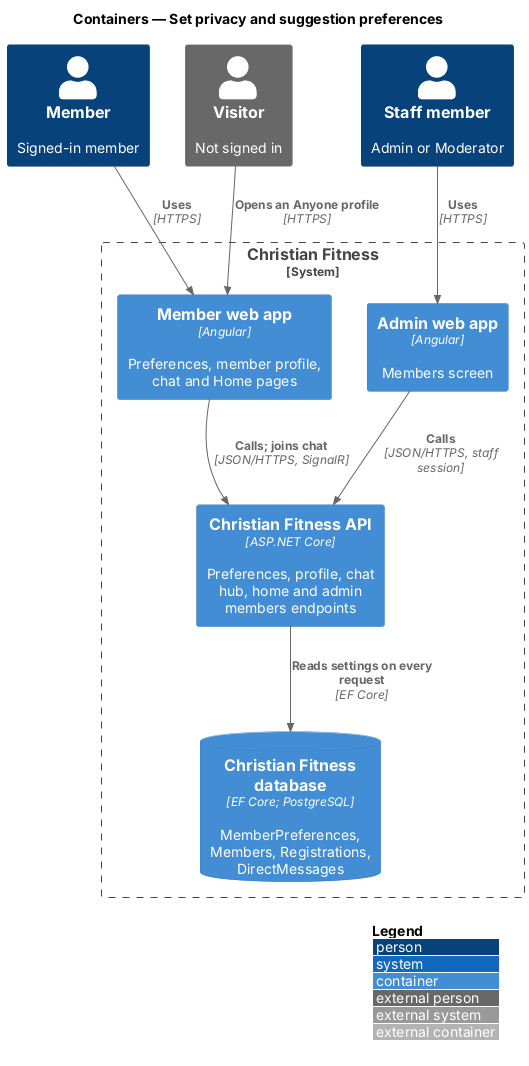

The diagram above was rendered by PlantUML. Its source (embedded in the PNG):
@startuml
!include <C4/C4_Container>
LAYOUT_WITH_LEGEND()
title Containers — Set privacy and suggestion preferences

Person(member, "Member", "Signed-in member")
Person_Ext(visitor, "Visitor", "Not signed in")
Person(staff, "Staff member", "Admin or Moderator")
System_Boundary(cf, "Christian Fitness") {
  Container(web, "Member web app", "Angular", "Preferences, member profile, chat and Home pages")
  Container(admin, "Admin web app", "Angular", "Members screen")
  Container(api, "Christian Fitness API", "ASP.NET Core", "Preferences, profile, chat hub, home and admin members endpoints")
  ContainerDb(db, "Christian Fitness database", "EF Core; PostgreSQL", "MemberPreferences, Members, Registrations, DirectMessages")
}
Rel(member, web, "Uses", "HTTPS")
Rel(visitor, web, "Opens an Anyone profile", "HTTPS")
Rel(staff, admin, "Uses", "HTTPS")
Rel(web, api, "Calls; joins chat", "JSON/HTTPS, SignalR")
Rel(admin, api, "Calls", "JSON/HTTPS, staff session")
Rel(api, db, "Reads settings on every request", "EF Core")
@enduml